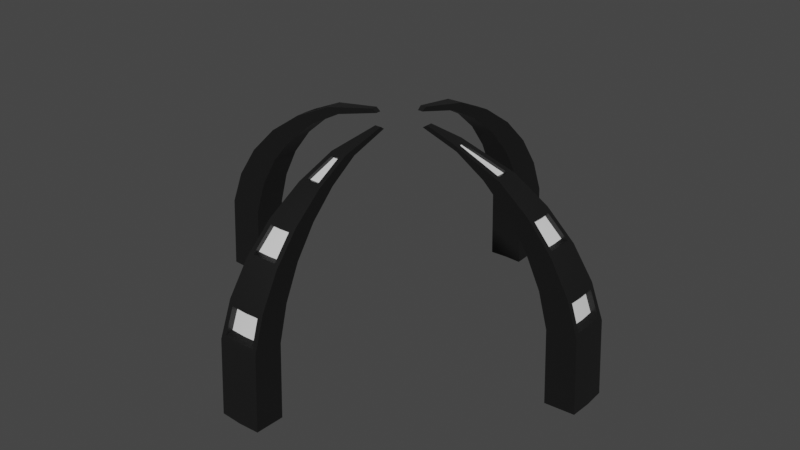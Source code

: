 # Source: StorageLvl3.blend  (saved by Blender 2.92.15; exported with 4.5.12 LTS)
import bpy
from mathutils import Matrix  # noqa: F401  (used for matrix-valued properties, if any)

bpy.ops.wm.read_factory_settings(use_empty=True)
scene = bpy.context.scene
scene.name = 'Scene'

# ---- collections
col_collection = bpy.data.collections.new('Collection'); scene.collection.children.link(col_collection)

# ---- materials (node trees are filled in below, after node groups)
mat_metal = bpy.data.materials.new('Metal')
mat_metal.alpha_threshold = 0.0
mat_metal.use_transparent_shadow = False
mat_metal.line_color = (0.0, 0.0, 0.0, 1.0)
mat_capsule = bpy.data.materials.new('Capsule')
mat_capsule.use_transparent_shadow = False
mat_lights = bpy.data.materials.new('Lights')
mat_lights.use_transparent_shadow = False

# ---- node groups
ng_auto_smooth = bpy.data.node_groups.new('Auto Smooth', 'GeometryNodeTree')
_s = ng_auto_smooth.interface.new_socket(name='Geometry', in_out='OUTPUT', socket_type='NodeSocketGeometry')
_s = ng_auto_smooth.interface.new_socket(name='Geometry', in_out='INPUT', socket_type='NodeSocketGeometry')
_s = ng_auto_smooth.interface.new_socket(name='Angle', in_out='INPUT', socket_type='NodeSocketFloat')
_s.subtype = 'ANGLE'
_s.min_value = 0.0
_s.max_value = 3.142
ng_auto_smooth.is_modifier = True
_N = ng_auto_smooth.nodes; _L = ng_auto_smooth.links
n0 = _N.new('NodeGroupOutput'); n0.name = 'Group Output'; n0.location = (480, -100)
n1 = _N.new('NodeGroupInput'); n1.name = 'Group Input'; n1.location = (-420, -300)
n2 = _N.new('NodeGroupInput'); n2.name = 'Group Input.001'; n2.location = (-60, -100)
n3 = _N.new('GeometryNodeSetShadeSmooth'); n3.name = 'Set Shade Smooth'; n3.location = (120, -100)
n3.domain = 'EDGE'
n4 = _N.new('GeometryNodeSetShadeSmooth'); n4.name = 'Set Shade Smooth.001'; n4.location = (300, -100)
n5 = _N.new('GeometryNodeInputMeshEdgeAngle'); n5.name = 'Edge Angle'; n5.location = (-420, -220)
n6 = _N.new('GeometryNodeInputEdgeSmooth'); n6.name = 'Is Edge Smooth'; n6.location = (-60, -160)
n7 = _N.new('GeometryNodeInputShadeSmooth'); n7.name = 'Is Face Smooth'; n7.location = (-240, -340)
n8 = _N.new('FunctionNodeBooleanMath'); n8.name = 'Boolean Math'; n8.location = (-60, -220)
n9 = _N.new('FunctionNodeCompare'); n9.name = 'Compare'; n9.location = (-240, -180)
n9.operation = 'LESS_EQUAL'
_L.new(n5.outputs[0], n9.inputs[0])
_L.new(n4.outputs[0], n0.inputs[0])
_L.new(n1.outputs[1], n9.inputs[1])
_L.new(n9.outputs[0], n8.inputs[0])
_L.new(n7.outputs[0], n8.inputs[1])
_L.new(n2.outputs[0], n3.inputs[0])
_L.new(n6.outputs[0], n3.inputs[1])
_L.new(n3.outputs[0], n4.inputs[0])
_L.new(n8.outputs[0], n3.inputs[2])
n0.is_active_output = True

# ---- material node trees
mat_metal.use_nodes = True; mat_metal.node_tree.nodes.clear()
_N = mat_metal.node_tree.nodes; _L = mat_metal.node_tree.links
n0 = _N.new('ShaderNodeOutputMaterial'); n0.name = 'Material Output'; n0.location = (300, 300)
n1 = _N.new('ShaderNodeBsdfPrincipled'); n1.name = 'Principled BSDF'; n1.location = (10, 300)
n1.distribution = 'GGX'
n1.subsurface_method = 'BURLEY'
n1.inputs[0].default_value = (0.009018, 0.009018, 0.009018, 1.0)
n1.inputs[2].default_value = 0.4147
n1.inputs[3].default_value = 1.45
n1.inputs[27].default_value = (0.0, 0.0, 0.0, 1.0)
n1.inputs[28].default_value = 1.0
_L.new(n1.outputs[0], n0.inputs[0])
n0.is_active_output = True
mat_capsule.use_nodes = True; mat_capsule.node_tree.nodes.clear()
_N = mat_capsule.node_tree.nodes; _L = mat_capsule.node_tree.links
n0 = _N.new('ShaderNodeBsdfPrincipled'); n0.name = 'Principled BSDF'; n0.location = (10, 300)
n0.distribution = 'GGX'
n0.subsurface_method = 'BURLEY'
n0.inputs[0].default_value = (0.1184, 0.1495, 0.1626, 1.0)
n0.inputs[2].default_value = 1.0
n0.inputs[3].default_value = 1.45
n0.inputs[13].default_value = 0.4926
n0.inputs[27].default_value = (0.0, 0.0, 0.0, 1.0)
n0.inputs[28].default_value = 1.0
n1 = _N.new('ShaderNodeOutputMaterial'); n1.name = 'Material Output'; n1.location = (300, 300)
_L.new(n0.outputs[0], n1.inputs[0])
n1.is_active_output = True
mat_lights.use_nodes = True; mat_lights.node_tree.nodes.clear()
_N = mat_lights.node_tree.nodes; _L = mat_lights.node_tree.links
n0 = _N.new('ShaderNodeBsdfPrincipled'); n0.name = 'Principled BSDF'; n0.location = (10, 300)
n0.distribution = 'GGX'
n0.subsurface_method = 'BURLEY'
n0.inputs[3].default_value = 1.45
n0.inputs[27].default_value = (0.0, 0.0, 0.0, 1.0)
n0.inputs[28].default_value = 1.0
n1 = _N.new('ShaderNodeOutputMaterial'); n1.name = 'Material Output'; n1.location = (300, 300)
_L.new(n0.outputs[0], n1.inputs[0])
n1.is_active_output = True

# ---- world
world_world = bpy.data.worlds.new('World'); scene.world = world_world
world_world.use_nodes = True; world_world.node_tree.nodes.clear()
_N = world_world.node_tree.nodes; _L = world_world.node_tree.links
n0 = _N.new('ShaderNodeOutputWorld'); n0.name = 'World Output'; n0.location = (300, 300)
n1 = _N.new('ShaderNodeBackground'); n1.name = 'Background'; n1.location = (10, 300)
n1.inputs[0].default_value = (0.05088, 0.05088, 0.05088, 1.0)
_L.new(n1.outputs[0], n0.inputs[0])
n0.is_active_output = True
world_world.color = (0.05088, 0.05088, 0.05088)
world_world.use_sun_shadow = False
world_world.sun_shadow_jitter_overblur = 0.0

# ---- meshes
me_cylinder_001 = bpy.data.meshes.new('Cylinder.001')
me_cylinder_001.from_pydata([(1.267e-08, 0.4298, 0.14), (0.009786, 0.06362, 0.6549), (0.01612, 0.1637, 0.6295), (0.0234, 0.2376, 0.5898), (0.02979, 0.3024, 0.5364), (0.03502, 0.3556, 0.4713), (0.03892, 0.3951, 0.397), (0.04131, 0.4195, 0.3163), (0.04212, 0.4277, 0.14), (0.0673, 0.006111, 0.6549), (0.1637, 0.01612, 0.6295), (0.2376, 0.0234, 0.5898), (0.3024, 0.02979, 0.5364), (0.3556, 0.03502, 0.4713), (0.3951, 0.03892, 0.397), (0.4195, 0.04131, 0.3163), (0.4277, 0.04212, 0.14), (0.06761, -0.0001724, 0.6549), (0.4298, -4.021e-07, 0.14), (0.0673, -0.006456, 0.6549), (0.1637, -0.01612, 0.6295), (0.2376, -0.0234, 0.5898), (0.3024, -0.02979, 0.5364), (0.3556, -0.03503, 0.4713), (0.3951, -0.03892, 0.397), (0.4195, -0.04132, 0.3163), (0.4277, -0.04212, 0.14), (0.009786, -0.06397, 0.6549), (0.01612, -0.1637, 0.6295), (0.0234, -0.2376, 0.5898), (0.02979, -0.3024, 0.5364), (0.03502, -0.3556, 0.4713), (0.03892, -0.3951, 0.397), (0.04131, -0.4195, 0.3163), (0.04212, -0.4277, 0.14), (0.003503, -0.06428, 0.6549), (1.999e-08, -0.4298, 0.14), (-0.00278, -0.06397, 0.6549), (-0.01612, -0.1637, 0.6295), (-0.0234, -0.2376, 0.5898), (-0.02979, -0.3024, 0.5364), (-0.03502, -0.3556, 0.4713), (-0.03892, -0.3951, 0.397), (-0.04131, -0.4195, 0.3163), (-0.04212, -0.4277, 0.14), (-0.06029, -0.006456, 0.6549), (-0.1637, -0.01612, 0.6295), (-0.2376, -0.0234, 0.5898), (-0.3024, -0.02979, 0.5364), (-0.3556, -0.03503, 0.4713), (-0.3951, -0.03892, 0.397), (-0.4195, -0.04132, 0.3163), (-0.4277, -0.04212, 0.14), (-0.0606, -0.0001724, 0.6549), (-0.4298, -3.669e-07, 0.14), (-0.06029, 0.006111, 0.6549), (-0.1637, 0.01612, 0.6295), (-0.2376, 0.0234, 0.5898), (-0.3024, 0.02979, 0.5364), (-0.3556, 0.03502, 0.4713), (-0.3951, 0.03892, 0.397), (-0.4195, 0.04131, 0.3163), (-0.4277, 0.04212, 0.14), (-0.002781, 0.06362, 0.6549), (-0.01612, 0.1637, 0.6295), (-0.0234, 0.2376, 0.5898), (-0.02979, 0.3024, 0.5364), (-0.03502, 0.3556, 0.4713), (-0.03892, 0.3951, 0.397), (-0.04131, 0.4195, 0.3163), (-0.04212, 0.4277, 0.14), (0.003503, 0.06393, 0.6549), (-4.879e-09, 0.3583, 0.5467), (-4.879e-09, 0.4213, 0.4816), (-1.012e-08, 0.4932, 0.3372), (-4.879e-09, 0.5067, 0.1503), (0.01091, 0.07505, 0.6627), (0.008801, 0.2037, 0.6352), (0.01538, 0.2705, 0.6048), (0.02468, 0.3649, 0.5386), (0.02933, 0.4121, 0.4896), (0.03506, 0.4702, 0.3967), (0.03715, 0.4914, 0.3372), (0.04967, 0.5043, 0.1503), (-5.367e-08, 0.2041, 0.6352), (0.07873, 0.007236, 0.6627), (0.1629, 0.004659, 0.6432), (0.2698, 0.01539, 0.6028), (0.3649, 0.02468, 0.5386), (0.4121, 0.02933, 0.4896), (0.4702, 0.03506, 0.3967), (0.4914, 0.03715, 0.3372), (0.5043, 0.04967, 0.1503), (0.07909, -0.0001724, 0.6627), (0.1624, 7.868e-05, 0.6404), (0.2815, -3.418e-07, 0.6001), (0.3661, -3.815e-07, 0.5386), (0.4213, -4.004e-07, 0.4816), (0.4719, -3.702e-07, 0.3967), (0.497, -4.079e-07, 0.3266), (0.5067, -4.041e-07, 0.1503), (0.07873, -0.007581, 0.6627), (0.1622, -0.004552, 0.6404), (0.2701, -0.01533, 0.6037), (0.3649, -0.02468, 0.5386), (0.4121, -0.02933, 0.4896), (0.4702, -0.03506, 0.3967), (0.4914, -0.03715, 0.3372), (0.5043, -0.04967, 0.1503), (0.01091, -0.07539, 0.6627), (0.008801, -0.2037, 0.6352), (0.01538, -0.2705, 0.6048), (0.02468, -0.3649, 0.5386), (0.02933, -0.4121, 0.4896), (0.03506, -0.4702, 0.3967), (0.03715, -0.4914, 0.3372), (0.04967, -0.5043, 0.1503), (0.003503, -0.07576, 0.6627), (-6.291e-11, -0.2041, 0.6352), (-2.267e-08, -0.2815, 0.6001), (-4.908e-08, -0.3661, 0.5386), (-6.043e-08, -0.4213, 0.4816), (-1.765e-08, -0.4719, 0.3967), (-3.778e-08, -0.497, 0.3266), (3.754e-09, -0.5067, 0.1503), (-0.003906, -0.07539, 0.6627), (-0.008801, -0.2037, 0.6352), (-0.01538, -0.2705, 0.6048), (-0.02468, -0.3649, 0.5386), (-0.02933, -0.4121, 0.4896), (-0.03506, -0.4702, 0.3967), (-0.03715, -0.4914, 0.3372), (-0.04967, -0.5043, 0.1503), (-0.07172, -0.007581, 0.6627), (-0.2037, -0.008801, 0.6352), (-0.2705, -0.01538, 0.6048), (-0.3649, -0.02468, 0.5386), (-0.4121, -0.02933, 0.4896), (-0.4702, -0.03506, 0.3967), (-0.4914, -0.03715, 0.3372), (-0.5043, -0.04967, 0.1503), (-0.07208, -0.0001724, 0.6627), (-0.2041, -2.771e-07, 0.6352), (-0.2815, -2.796e-07, 0.6001), (-0.3661, -2.767e-07, 0.5386), (-0.4213, -2.984e-07, 0.4816), (-0.4719, -3.438e-07, 0.3967), (-0.497, -3.324e-07, 0.3266), (-0.5067, -3.626e-07, 0.1503), (-0.07172, 0.007236, 0.6627), (-0.2037, 0.008801, 0.6352), (-0.2705, 0.01538, 0.6048), (-0.3649, 0.02468, 0.5386), (-0.4121, 0.02933, 0.4896), (-0.4702, 0.03506, 0.3967), (-0.4914, 0.03715, 0.3372), (-0.5043, 0.04967, 0.1503), (-0.003906, 0.07505, 0.6627), (-0.008801, 0.2037, 0.6352), (-0.01538, 0.2705, 0.6048), (-0.02468, 0.3649, 0.5386), (-0.02933, 0.4121, 0.4896), (-0.03506, 0.4702, 0.3967), (-0.03715, 0.4914, 0.3372), (-0.04967, 0.5043, 0.1503), (3.924e-08, 0.2713, 0.6048), (6.659e-08, 0.4719, 0.3967), (0.003503, 0.07541, 0.6627), (0.01901, 0.193, 0.6399), (0.02759, 0.2802, 0.6001), (0.03512, 0.3566, 0.5467), (0.0413, 0.4193, 0.4816), (0.04589, 0.4659, 0.4073), (0.04871, 0.4946, 0.3266), (1.251e-08, 0.4135, 0.4896), (-4.879e-09, 0.497, 0.3266), (-4.879e-09, 0.1939, 0.6399), (-1.194e-08, 0.3661, 0.5386), (0.1518, 0.01476, 0.6481), (0.2802, 0.02759, 0.6001), (0.3566, 0.03512, 0.5467), (0.4193, 0.0413, 0.4816), (0.4659, 0.04589, 0.4073), (0.4946, 0.04871, 0.3266), (0.1518, -0.0001724, 0.644), (0.2709, 1.01e-06, 0.6038), (0.3583, -3.815e-07, 0.5467), (0.4135, -4.004e-07, 0.4896), (0.4682, -3.702e-07, 0.4073), (0.4932, -4.079e-07, 0.3372), (0.1511, -0.01471, 0.644), (0.2802, -0.02759, 0.6001), (0.3566, -0.03512, 0.5467), (0.4193, -0.0413, 0.4816), (0.4659, -0.04589, 0.4073), (0.4946, -0.04871, 0.3266), (0.01901, -0.193, 0.6399), (0.02759, -0.2802, 0.6001), (0.03512, -0.3566, 0.5467), (0.0413, -0.4193, 0.4816), (0.04589, -0.4659, 0.4073), (0.04871, -0.4946, 0.3266), (-2.106e-11, -0.1939, 0.6399), (-1.167e-08, -0.2713, 0.6048), (-4.91e-08, -0.3583, 0.5467), (-5.767e-08, -0.4135, 0.4896), (-1.512e-08, -0.4682, 0.4073), (-3.768e-08, -0.4932, 0.3372), (-0.01901, -0.193, 0.6399), (-0.02759, -0.2802, 0.6001), (-0.03512, -0.3566, 0.5467), (-0.0413, -0.4193, 0.4816), (-0.04589, -0.4659, 0.4073), (-0.04871, -0.4946, 0.3266), (-0.193, -0.01901, 0.6399), (-0.2802, -0.02759, 0.6001), (-0.3566, -0.03512, 0.5467), (-0.4193, -0.0413, 0.4816), (-0.4659, -0.04589, 0.4073), (-0.4946, -0.04871, 0.3266), (-0.4932, -3.346e-07, 0.3372), (-0.4682, -3.437e-07, 0.4073), (-0.1939, -2.852e-07, 0.6399), (-0.2713, -2.906e-07, 0.6048), (-0.3583, -2.833e-07, 0.5467), (-0.4135, -3.04e-07, 0.4896), (-0.193, 0.01901, 0.6399), (-0.2802, 0.02759, 0.6001), (-0.3566, 0.03512, 0.5467), (-0.4193, 0.0413, 0.4816), (-0.4659, 0.04589, 0.4073), (-0.4946, 0.04871, 0.3266), (-0.01901, 0.193, 0.6399), (-0.02759, 0.2802, 0.6001), (-0.03512, 0.3566, 0.5467), (-0.0413, 0.4193, 0.4816), (-0.04589, 0.4659, 0.4073), (-0.04871, 0.4946, 0.3266), (3.962e-08, 0.2815, 0.6001), (7.171e-08, 0.4682, 0.4073), (-6.065e-05, 0.3534, 0.5373), (-6.063e-05, 0.3992, 0.49), (0.1567, 7.605e-05, 0.6355), (0.2614, 1.083e-06, 0.6002), (0.3533, -2.598e-07, 0.5373), (0.3991, -2.781e-07, 0.49), (0.4554, -2.489e-07, 0.4003), (0.476, -2.853e-07, 0.3429), (-6.064e-05, -0.197, 0.6305), (-6.065e-05, -0.2619, 0.6012), (-6.069e-05, -0.3534, 0.5373), (-6.07e-05, -0.3992, 0.49), (-6.066e-05, -0.4555, 0.4003), (-6.068e-05, -0.4761, 0.3429), (-0.1971, -1.591e-07, 0.6305), (-0.2619, -1.721e-07, 0.6012), (-0.3534, -1.587e-07, 0.5373), (-0.3992, -1.851e-07, 0.49), (-0.4556, -2.235e-07, 0.4003), (-0.4761, -2.146e-07, 0.3429), (-6.069e-05, 0.197, 0.6305), (-6.06e-05, 0.2619, 0.6012), (-6.058e-05, 0.4555, 0.4003), (-6.065e-05, 0.4761, 0.3429), (0.008434, 0.1966, 0.6305), (0.01479, 0.2611, 0.6011), (0.02376, 0.3522, 0.5373), (0.02825, 0.3978, 0.49), (0.03378, 0.4539, 0.4003), (0.03579, 0.4743, 0.3429), (0.1572, 0.004498, 0.6383), (0.2604, 0.01485, 0.5993), (0.3521, 0.02382, 0.5373), (0.3977, 0.02831, 0.49), (0.4538, 0.03384, 0.4003), (0.4742, 0.03585, 0.3429), (0.1565, -0.004394, 0.6356), (0.2607, -0.0148, 0.6001), (0.3521, -0.02382, 0.5373), (0.3977, -0.02831, 0.49), (0.4538, -0.03384, 0.4003), (0.4742, -0.03585, 0.3429), (0.008434, -0.1966, 0.6305), (0.01479, -0.2611, 0.6011), (0.02376, -0.3522, 0.5373), (0.02825, -0.3978, 0.49), (0.03378, -0.4539, 0.4003), (0.03579, -0.4743, 0.3429), (-0.008556, -0.1966, 0.6305), (-0.01491, -0.2611, 0.6011), (-0.02388, -0.3522, 0.5373), (-0.02837, -0.3978, 0.49), (-0.0339, -0.4539, 0.4003), (-0.03591, -0.4743, 0.3429), (-0.1967, -0.008495, 0.6305), (-0.2612, -0.01485, 0.6011), (-0.3523, -0.02382, 0.5373), (-0.3978, -0.02831, 0.49), (-0.4539, -0.03384, 0.4003), (-0.4744, -0.03585, 0.3429), (-0.1967, 0.008495, 0.6305), (-0.2612, 0.01485, 0.6011), (-0.3523, 0.02382, 0.5373), (-0.3978, 0.02831, 0.49), (-0.4539, 0.03384, 0.4003), (-0.4744, 0.03585, 0.3429), (-0.008556, 0.1966, 0.6305), (-0.01491, 0.2611, 0.6011), (-0.02388, 0.3522, 0.5373), (-0.02837, 0.3978, 0.49), (-0.0339, 0.4539, 0.4003), (-0.03591, 0.4743, 0.3429)], [], [(65, 64, 232, 233), (51, 50, 218, 219), (56, 57, 227, 226), (33, 32, 200, 201), (38, 39, 209, 208), (24, 25, 195, 194), (64, 63, 157, 232), (7, 8, 83, 173), (50, 49, 217, 218), (55, 56, 226, 149), (32, 31, 199, 200), (37, 38, 208, 125), (23, 24, 194, 193), (6, 7, 173, 172), (49, 48, 216, 217), (31, 30, 198, 199), (22, 23, 193, 192), (5, 6, 172, 171), (48, 47, 215, 216), (71, 1, 76, 167), (30, 29, 197, 198), (16, 15, 183, 92), (21, 22, 192, 191), (4, 5, 171, 170), (47, 46, 214, 215), (29, 28, 196, 197), (15, 14, 182, 183), (20, 21, 191, 190), (3, 4, 170, 169), (46, 45, 133, 214), (28, 27, 109, 196), (14, 13, 181, 182), (19, 20, 190, 101), (2, 3, 169, 168), (45, 53, 141, 133), (13, 12, 180, 181), (1, 2, 168, 76), (54, 52, 140, 148), (27, 35, 117, 109), (12, 11, 179, 180), (11, 10, 178, 179), (10, 9, 85, 178), (36, 34, 116, 124), (63, 71, 167, 157), (18, 16, 92, 100), (53, 55, 149, 141), (9, 17, 93, 85), (62, 54, 148, 156), (35, 37, 125, 117), (44, 36, 124, 132), (17, 19, 101, 93), (26, 18, 100, 108), (70, 69, 237, 164), (61, 62, 156, 231), (43, 44, 132, 213), (69, 68, 236, 237), (239, 73, 171, 172), (146, 154, 304, 258), (75, 175, 173, 83), (176, 167, 76, 168), (177, 79, 266, 240), (72, 238, 169, 170), (114, 122, 252, 286), (178, 85, 93, 184), (153, 225, 257, 303), (180, 179, 95, 186), (84, 77, 264, 260), (182, 181, 97, 188), (205, 113, 285, 251), (92, 183, 99, 100), (144, 152, 302, 256), (188, 97, 193, 194), (82, 74, 263, 269), (100, 99, 195, 108), (184, 93, 101, 190), (112, 120, 250, 284), (186, 95, 191, 192), (196, 109, 117, 202), (142, 150, 300, 254), (198, 197, 119, 204), (80, 174, 241, 267), (200, 199, 121, 206), (203, 111, 283, 249), (116, 201, 123, 124), (206, 121, 211, 212), (151, 223, 255, 301), (124, 123, 213, 132), (202, 117, 125, 208), (81, 82, 269, 268), (204, 119, 209, 210), (110, 118, 248, 282), (154, 155, 305, 304), (140, 219, 147, 148), (214, 133, 141, 222), (79, 80, 267, 266), (216, 215, 143, 224), (115, 114, 286, 287), (218, 217, 145, 221), (152, 153, 303, 302), (224, 143, 227, 228), (77, 78, 265, 264), (221, 145, 229, 230), (113, 112, 284, 285), (148, 147, 231, 156), (222, 141, 149, 226), (234, 233, 238, 72), (150, 151, 301, 300), (236, 235, 73, 239), (111, 110, 282, 283), (164, 237, 175, 75), (232, 157, 167, 176), (225, 137, 297, 257), (25, 26, 108, 195), (39, 40, 210, 209), (34, 33, 201, 116), (57, 58, 228, 227), (52, 51, 219, 140), (66, 65, 233, 234), (40, 41, 211, 210), (58, 59, 229, 228), (0, 70, 164, 75), (8, 0, 75, 83), (67, 66, 234, 235), (41, 42, 212, 211), (59, 60, 230, 229), (68, 67, 235, 236), (42, 43, 213, 212), (60, 61, 231, 230), (7, 69, 70, 0, 8), (7, 6, 68, 69), (6, 5, 67, 68), (5, 4, 66, 67), (4, 3, 65, 66), (3, 2, 64, 65), (2, 1, 71, 63, 64), (16, 18, 26, 25, 15), (15, 25, 24, 14), (14, 24, 23, 13), (13, 23, 22, 12), (12, 22, 21, 11), (11, 21, 20, 10), (10, 20, 19, 17, 9), (116, 33, 34, 36, 44, 43, 124), (33, 43, 42, 32), (32, 42, 41, 31), (31, 41, 40, 30), (30, 40, 39, 29), (29, 39, 38, 28), (28, 38, 37, 35, 27), (52, 54, 62, 61, 51), (51, 61, 60, 50), (50, 60, 59, 49), (49, 59, 58, 48), (48, 58, 57, 47), (47, 57, 56, 46), (46, 56, 55, 53, 45), (78, 77, 168, 169), (80, 79, 170, 171), (82, 81, 172, 173), (174, 80, 171, 73), (74, 82, 173, 175), (77, 84, 176, 168), (79, 177, 72, 170), (86, 87, 179, 178), (88, 89, 181, 180), (90, 91, 183, 182), (94, 86, 178, 184), (87, 185, 95, 179), (96, 88, 180, 186), (89, 187, 97, 181), (98, 90, 182, 188), (91, 189, 99, 183), (103, 102, 190, 191), (105, 104, 192, 193), (107, 106, 194, 195), (187, 105, 193, 97), (104, 96, 186, 192), (106, 98, 188, 194), (189, 107, 195, 99), (102, 94, 184, 190), (185, 103, 191, 95), (110, 111, 197, 196), (112, 113, 199, 198), (114, 115, 201, 200), (118, 110, 196, 202), (111, 203, 119, 197), (120, 112, 198, 204), (113, 205, 121, 199), (122, 114, 200, 206), (115, 207, 123, 201), (127, 126, 208, 209), (129, 128, 210, 211), (131, 130, 212, 213), (130, 122, 206, 212), (205, 129, 211, 121), (207, 131, 213, 123), (126, 118, 202, 208), (203, 127, 209, 119), (128, 120, 204, 210), (134, 135, 215, 214), (136, 137, 217, 216), (138, 139, 219, 218), (139, 220, 147, 219), (146, 138, 218, 221), (142, 134, 214, 222), (135, 223, 143, 215), (144, 136, 216, 224), (137, 225, 145, 217), (151, 150, 226, 227), (153, 152, 228, 229), (155, 154, 230, 231), (223, 151, 227, 143), (150, 142, 222, 226), (152, 144, 224, 228), (225, 153, 229, 145), (154, 146, 221, 230), (220, 155, 231, 147), (158, 159, 233, 232), (160, 161, 235, 234), (162, 163, 237, 236), (159, 165, 238, 233), (166, 162, 236, 239), (81, 166, 239, 172), (165, 78, 169, 238), (177, 160, 234, 72), (161, 174, 73, 235), (163, 74, 175, 237), (84, 158, 232, 176), (263, 262, 268, 269), (261, 260, 264, 265), (241, 240, 266, 267), (271, 270, 242, 243), (273, 272, 244, 245), (275, 274, 246, 247), (245, 244, 278, 279), (247, 246, 280, 281), (243, 242, 276, 277), (283, 282, 248, 249), (285, 284, 250, 251), (287, 286, 252, 253), (253, 252, 292, 293), (249, 248, 288, 289), (251, 250, 290, 291), (299, 298, 258, 259), (295, 294, 254, 255), (297, 296, 256, 257), (255, 254, 300, 301), (257, 256, 302, 303), (259, 258, 304, 305), (309, 308, 240, 241), (311, 310, 262, 263), (307, 306, 260, 261), (207, 115, 287, 253), (87, 86, 270, 271), (155, 220, 259, 305), (126, 127, 289, 288), (89, 88, 272, 273), (159, 158, 306, 307), (128, 129, 291, 290), (91, 90, 274, 275), (161, 160, 308, 309), (130, 131, 293, 292), (86, 94, 242, 270), (163, 162, 310, 311), (122, 130, 292, 252), (185, 87, 271, 243), (165, 159, 307, 261), (129, 205, 251, 291), (88, 96, 244, 272), (162, 166, 262, 310), (131, 207, 253, 293), (187, 89, 273, 245), (166, 81, 268, 262), (118, 126, 288, 248), (90, 98, 246, 274), (78, 165, 261, 265), (127, 203, 249, 289), (189, 91, 275, 247), (160, 177, 240, 308), (120, 128, 290, 250), (102, 103, 277, 276), (174, 161, 309, 241), (135, 134, 294, 295), (104, 105, 279, 278), (74, 163, 311, 263), (137, 136, 296, 297), (106, 107, 281, 280), (158, 84, 260, 306), (139, 138, 298, 299), (105, 187, 245, 279), (220, 139, 299, 259), (96, 104, 278, 244), (138, 146, 258, 298), (98, 106, 280, 246), (134, 142, 254, 294), (107, 189, 247, 281), (223, 135, 295, 255), (94, 102, 276, 242), (136, 144, 256, 296), (103, 185, 243, 277)])
me_cylinder_001.polygons.foreach_set('use_smooth', [1, 1, 1, 1, 1, 1, 1, 1, 1, 1, 1, 1, 1, 1, 1, 1, 1, 1, 1, 1, 1, 1, 1, 1, 1, 1, 1, 1, 1, 1, 1, 1, 1, 1, 1, 1, 1, 1, 1, 1, 1, 1, 1, 1, 1, 1, 1, 1, 1, 1, 1, 1, 1, 1, 1, 1, 1, 1, 1, 1, 1, 1, 1, 1, 1, 1, 1, 1, 1, 1, 1, 1, 1, 1, 1, 1, 1, 1, 1, 1, 1, 1, 1, 1, 1, 1, 1, 1, 1, 1, 1, 1, 1, 1, 1, 1, 1, 1, 1, 1, 1, 1, 1, 1, 1, 1, 1, 1, 1, 1, 1, 1, 1, 1, 1, 1, 1, 1, 1, 1, 1, 1, 1, 1, 1, 1, 1, 1, 1, 1, 1, 1, 1, 1, 1, 1, 1, 1, 1, 1, 1, 1, 0, 1, 1, 1, 1, 1, 1, 1, 1, 1, 1, 1, 1, 1, 1, 1, 1, 1, 1, 1, 1, 1, 1, 1, 1, 1, 1, 1, 1, 1, 1, 1, 1, 1, 1, 1, 1, 1, 1, 1, 1, 1, 1, 1, 1, 1, 1, 1, 1, 1, 1, 1, 1, 1, 1, 1, 1, 1, 1, 1, 1, 1, 1, 1, 1, 1, 1, 1, 1, 1, 1, 1, 1, 1, 1, 1, 1, 1, 1, 1, 1, 1, 1, 1, 1, 1, 1, 1, 1, 1, 1, 1, 1, 1, 1, 1, 1, 1, 1, 1, 1, 1, 1, 1, 1, 1, 1, 1, 1, 1, 1, 1, 1, 1, 1, 1, 1, 1, 1, 1, 1, 1, 1, 1, 1, 1, 1, 1, 1, 1, 1, 1, 1, 1, 1, 1, 1, 1, 1, 1, 1, 1, 1, 1, 1, 1, 1, 1, 1, 1, 1, 1, 1, 1, 1, 1, 1, 1])
me_cylinder_001.polygons.foreach_set('material_index', [0, 0, 0, 0, 0, 0, 0, 0, 0, 0, 0, 0, 0, 0, 0, 0, 0, 0, 0, 0, 0, 0, 0, 0, 0, 0, 0, 0, 0, 0, 0, 0, 0, 0, 0, 0, 0, 0, 0, 0, 0, 0, 0, 0, 0, 0, 0, 0, 0, 0, 0, 0, 0, 0, 0, 0, 0, 0, 0, 0, 0, 0, 0, 0, 0, 0, 0, 0, 0, 0, 0, 0, 0, 0, 0, 0, 0, 0, 0, 0, 0, 0, 0, 0, 0, 0, 0, 0, 0, 0, 0, 0, 0, 0, 0, 0, 0, 0, 0, 0, 0, 0, 0, 0, 0, 0, 0, 0, 0, 0, 0, 0, 0, 0, 0, 0, 0, 0, 0, 0, 0, 0, 0, 0, 0, 0, 0, 0, 0, 0, 0, 0, 0, 0, 0, 0, 0, 0, 0, 0, 0, 0, 0, 0, 0, 0, 0, 0, 0, 0, 0, 0, 0, 0, 0, 0, 0, 0, 0, 0, 0, 0, 0, 0, 0, 0, 0, 0, 0, 0, 0, 0, 0, 0, 0, 0, 0, 0, 0, 0, 0, 0, 0, 0, 0, 0, 0, 0, 0, 0, 0, 0, 0, 0, 0, 0, 0, 0, 0, 0, 0, 0, 0, 0, 0, 0, 0, 0, 0, 0, 0, 0, 0, 0, 0, 0, 0, 0, 0, 0, 0, 0, 0, 0, 0, 0, 0, 0, 2, 2, 2, 2, 2, 2, 2, 2, 2, 2, 2, 2, 2, 2, 2, 2, 2, 2, 2, 2, 2, 2, 2, 2, 0, 0, 0, 0, 0, 0, 0, 0, 0, 0, 0, 0, 0, 0, 0, 0, 0, 0, 0, 0, 0, 0, 0, 0, 0, 0, 0, 0, 0, 0, 0, 0, 0, 0, 0, 0, 0, 0, 0, 0, 0, 0, 0, 0, 0, 0, 0, 0])
_uv = me_cylinder_001.uv_layers.new(name='UVMap')
_uv.uv.foreach_set('vector', [0.1499, 0.9339, 0.3373, 0.9569, 0.3373, 0.9569, 0.1499, 0.9339, 0.3053, 0.5106, 0.3187, 0.5675, 0.3187, 0.5675, 0.3053, 0.5106, 0.3853, 0.8008, 0.3515, 0.7545, 0.3515, 0.7545, 0.3853, 0.8008, 0.5487, 0.4193, 0.5445, 0.4815, 0.5445, 0.4815, 0.5487, 0.4193, 0.5086, 0.7289, 0.5108, 0.6656, 0.5108, 0.6656, 0.5086, 0.7289, 0.7372, 0.6219, 0.7522, 0.566, 0.7522, 0.566, 0.7372, 0.6219, 0.3373, 0.9569, 0.4646, 0.9143, 0.4646, 0.9143, 0.3373, 0.9569, 0.02024, 0.7009, 0.0183, 0.6384, 0.0183, 0.6384, 0.02024, 0.7009, 0.3187, 0.5675, 0.3332, 0.6241, 0.3332, 0.6241, 0.3187, 0.5675, 0.434, 0.8371, 0.3853, 0.8008, 0.3853, 0.8008, 0.434, 0.8371, 0.5445, 0.4815, 0.5404, 0.544, 0.5404, 0.544, 0.5445, 0.4815, 0.5054, 0.7923, 0.5086, 0.7289, 0.5086, 0.7289, 0.5054, 0.7923, 0.7199, 0.6768, 0.7372, 0.6219, 0.7372, 0.6219, 0.7199, 0.6768, 0.02285, 0.7635, 0.02024, 0.7009, 0.02024, 0.7009, 0.02285, 0.7635, 0.3332, 0.6241, 0.35, 0.6798, 0.35, 0.6798, 0.3332, 0.6241, 0.5404, 0.544, 0.536, 0.6065, 0.536, 0.6065, 0.5404, 0.544, 0.6983, 0.7297, 0.7199, 0.6768, 0.7199, 0.6768, 0.6983, 0.7297, 0.02692, 0.8263, 0.02285, 0.7635, 0.02285, 0.7635, 0.02692, 0.8263, 0.35, 0.6798, 0.3711, 0.7335, 0.3711, 0.7335, 0.35, 0.6798, 0.4753, 0.9169, 0.487, 0.9185, 0.487, 0.9185, 0.4753, 0.9169, 0.536, 0.6065, 0.531, 0.6692, 0.531, 0.6692, 0.536, 0.6065, 0.7944, 0.5367, 0.7807, 0.5933, 0.7807, 0.5933, 0.7944, 0.5367, 0.6697, 0.7789, 0.6983, 0.7297, 0.6983, 0.7297, 0.6697, 0.7789, 0.035, 0.8891, 0.02692, 0.8263, 0.02692, 0.8263, 0.035, 0.8891, 0.3711, 0.7335, 0.3995, 0.7836, 0.3995, 0.7836, 0.3711, 0.7335, 0.531, 0.6692, 0.5246, 0.7318, 0.5246, 0.7318, 0.531, 0.6692, 0.7807, 0.5933, 0.7653, 0.6493, 0.7653, 0.6493, 0.7807, 0.5933, 0.629, 0.8209, 0.6697, 0.7789, 0.6697, 0.7789, 0.629, 0.8209, 0.06261, 0.9511, 0.035, 0.8891, 0.035, 0.8891, 0.06261, 0.9511, 0.3995, 0.7836, 0.4405, 0.8266, 0.4405, 0.8266, 0.3995, 0.7836, 0.5246, 0.7318, 0.5155, 0.7941, 0.5155, 0.7941, 0.5246, 0.7318, 0.7653, 0.6493, 0.747, 0.704, 0.747, 0.704, 0.7653, 0.6493, 0.5712, 0.8493, 0.629, 0.8209, 0.629, 0.8209, 0.5712, 0.8493, 0.4012, 0.9778, 0.06261, 0.9511, 0.06261, 0.9511, 0.4012, 0.9778, 0.4405, 0.8266, 0.4371, 0.8317, 0.4371, 0.8317, 0.4405, 0.8266, 0.747, 0.704, 0.7233, 0.7563, 0.7233, 0.7563, 0.747, 0.704, 0.487, 0.9185, 0.4012, 0.9778, 0.4012, 0.9778, 0.487, 0.9185, 0.2779, 0.4672, 0.2921, 0.4538, 0.2921, 0.4538, 0.2779, 0.4672, 0.5155, 0.7941, 0.5105, 0.793, 0.5105, 0.793, 0.5155, 0.7941, 0.7233, 0.7563, 0.6902, 0.8037, 0.6902, 0.8037, 0.7233, 0.7563, 0.6902, 0.8037, 0.6417, 0.8415, 0.6173, 0.8487, 0.6902, 0.8037, 0.6417, 0.8415, 0.5741, 0.8614, 0.5741, 0.8614, 0.6173, 0.8487, 0.536, 0.3535, 0.5533, 0.3573, 0.5533, 0.3573, 0.536, 0.3535, 0.4646, 0.9143, 0.4753, 0.9169, 0.4753, 0.9169, 0.4646, 0.9143, 0.7802, 0.5234, 0.7944, 0.5367, 0.7944, 0.5367, 0.7802, 0.5234, 0.4371, 0.8317, 0.434, 0.8371, 0.434, 0.8371, 0.4371, 0.8317, 0.5741, 0.8614, 0.5729, 0.8553, 0.5729, 0.8553, 0.5741, 0.8614, 0.2638, 0.4808, 0.2779, 0.4672, 0.2779, 0.4672, 0.2638, 0.4808, 0.5105, 0.793, 0.5054, 0.7923, 0.5054, 0.7923, 0.5105, 0.793, 0.5186, 0.3512, 0.536, 0.3535, 0.536, 0.3535, 0.5186, 0.3512, 0.5729, 0.8553, 0.5712, 0.8493, 0.5712, 0.8493, 0.5729, 0.8553, 0.7661, 0.5098, 0.7802, 0.5234, 0.7802, 0.5234, 0.7661, 0.5098, 0.05246, 0.6323, 0.05784, 0.6942, 0.05784, 0.6942, 0.05246, 0.6323, 0.2775, 0.5371, 0.2638, 0.4808, 0.2638, 0.4808, 0.2775, 0.5371, 0.5169, 0.4137, 0.5186, 0.3512, 0.5186, 0.3512, 0.5169, 0.4137, 0.05784, 0.6942, 0.06497, 0.7561, 0.06497, 0.7561, 0.05784, 0.6942, 0.04412, 0.7607, 0.05177, 0.823, 0.02692, 0.8263, 0.02285, 0.7635, 0.3034, 0.5728, 0.2932, 0.5827, 0.2932, 0.5827, 0.3034, 0.5728, 0.03546, 0.6361, 0.03916, 0.6983, 0.02024, 0.7009, 0.0183, 0.6384, 0.3565, 0.9682, 0.4753, 0.9169, 0.487, 0.9185, 0.4012, 0.9778, 0.06475, 0.8771, 0.04351, 0.88, 0.04351, 0.88, 0.06475, 0.8771, 0.06659, 0.8848, 0.1119, 0.9439, 0.06261, 0.9511, 0.035, 0.8891, 0.5415, 0.4726, 0.5304, 0.4702, 0.5304, 0.4702, 0.5415, 0.4726, 0.6173, 0.8487, 0.5741, 0.8614, 0.5729, 0.8553, 0.6354, 0.8311, 0.3136, 0.6521, 0.3228, 0.643, 0.3228, 0.643, 0.3136, 0.6521, 0.7233, 0.7563, 0.6902, 0.8037, 0.6798, 0.7911, 0.7106, 0.7429, 0.328, 0.9654, 0.3427, 0.9695, 0.3427, 0.9695, 0.328, 0.9654, 0.7653, 0.6493, 0.747, 0.704, 0.7332, 0.6903, 0.7511, 0.6356, 0.5268, 0.5489, 0.5362, 0.5509, 0.5362, 0.5509, 0.5268, 0.5489, 0.7944, 0.5367, 0.7807, 0.5933, 0.7663, 0.5797, 0.7802, 0.5234, 0.3363, 0.6843, 0.3282, 0.6926, 0.3282, 0.6926, 0.3363, 0.6843, 0.7511, 0.6356, 0.7332, 0.6903, 0.7199, 0.6768, 0.7372, 0.6219, 0.02507, 0.7085, 0.03981, 0.7065, 0.03981, 0.7065, 0.02507, 0.7085, 0.7802, 0.5234, 0.7663, 0.5797, 0.7522, 0.566, 0.7661, 0.5098, 0.6354, 0.8311, 0.5729, 0.8553, 0.5712, 0.8493, 0.629, 0.8209, 0.5328, 0.598, 0.5246, 0.5962, 0.5246, 0.5962, 0.5328, 0.598, 0.7106, 0.7429, 0.6798, 0.7911, 0.6697, 0.7789, 0.6983, 0.7297, 0.5246, 0.7318, 0.5155, 0.7941, 0.5105, 0.793, 0.5166, 0.73, 0.3887, 0.7863, 0.3855, 0.7903, 0.3855, 0.7903, 0.3887, 0.7863, 0.536, 0.6065, 0.531, 0.6692, 0.5209, 0.667, 0.5243, 0.604, 0.03511, 0.8331, 0.05361, 0.8306, 0.05361, 0.8306, 0.03511, 0.8331, 0.5445, 0.4815, 0.5404, 0.544, 0.5272, 0.5411, 0.53, 0.4784, 0.5204, 0.6743, 0.5261, 0.6756, 0.5261, 0.6756, 0.5204, 0.6743, 0.5533, 0.3573, 0.5487, 0.4193, 0.5329, 0.4158, 0.536, 0.3535, 0.53, 0.4784, 0.5272, 0.5411, 0.514, 0.5393, 0.5155, 0.4764, 0.3594, 0.7554, 0.3649, 0.7493, 0.3649, 0.7493, 0.3594, 0.7554, 0.536, 0.3535, 0.5329, 0.4158, 0.5169, 0.4137, 0.5186, 0.3512, 0.5166, 0.73, 0.5105, 0.793, 0.5054, 0.7923, 0.5086, 0.7289, 0.02754, 0.7547, 0.02507, 0.7085, 0.02507, 0.7085, 0.02754, 0.7547, 0.5243, 0.604, 0.5209, 0.667, 0.5108, 0.6656, 0.5125, 0.6024, 0.5207, 0.7234, 0.5171, 0.7226, 0.5171, 0.7226, 0.5207, 0.7234, 0.2932, 0.5827, 0.2826, 0.5413, 0.2826, 0.5413, 0.2932, 0.5827, 0.2921, 0.4538, 0.3053, 0.5106, 0.2914, 0.5237, 0.2779, 0.4672, 0.3995, 0.7836, 0.4405, 0.8266, 0.4371, 0.8317, 0.3923, 0.792, 0.04351, 0.88, 0.03511, 0.8331, 0.03511, 0.8331, 0.04351, 0.88, 0.35, 0.6798, 0.3711, 0.7335, 0.3613, 0.7437, 0.3385, 0.6911, 0.5445, 0.4266, 0.5415, 0.4726, 0.5415, 0.4726, 0.5445, 0.4266, 0.3187, 0.5675, 0.3332, 0.6241, 0.3205, 0.6362, 0.3053, 0.5802, 0.3282, 0.6926, 0.3136, 0.6521, 0.3136, 0.6521, 0.3282, 0.6926, 0.3385, 0.6911, 0.3613, 0.7437, 0.3515, 0.7545, 0.3269, 0.703, 0.3427, 0.9695, 0.1181, 0.9511, 0.1181, 0.9511, 0.3427, 0.9695, 0.3053, 0.5802, 0.3205, 0.6362, 0.3078, 0.6488, 0.2918, 0.5933, 0.5362, 0.5509, 0.5328, 0.598, 0.5328, 0.598, 0.5362, 0.5509, 0.2779, 0.4672, 0.2914, 0.5237, 0.2775, 0.5371, 0.2638, 0.4808, 0.3923, 0.792, 0.4371, 0.8317, 0.434, 0.8371, 0.3853, 0.8008, 0.09593, 0.8781, 0.1499, 0.9339, 0.1119, 0.9439, 0.06659, 0.8848, 0.3855, 0.7903, 0.3594, 0.7554, 0.3594, 0.7554, 0.3855, 0.7903, 0.06497, 0.7561, 0.07578, 0.8176, 0.05177, 0.823, 0.04412, 0.7607, 0.5261, 0.6756, 0.5207, 0.7234, 0.5207, 0.7234, 0.5261, 0.6756, 0.05246, 0.6323, 0.05784, 0.6942, 0.03916, 0.6983, 0.03546, 0.6361, 0.3373, 0.9569, 0.4646, 0.9143, 0.4753, 0.9169, 0.3565, 0.9682, 0.3228, 0.643, 0.3318, 0.6343, 0.3318, 0.6343, 0.3228, 0.643, 0.7522, 0.566, 0.7661, 0.5098, 0.7661, 0.5098, 0.7522, 0.566, 0.5108, 0.6656, 0.5125, 0.6024, 0.5125, 0.6024, 0.5108, 0.6656, 0.5533, 0.3573, 0.5487, 0.4193, 0.5487, 0.4193, 0.5533, 0.3573, 0.3515, 0.7545, 0.3269, 0.703, 0.3269, 0.703, 0.3515, 0.7545, 0.2921, 0.4538, 0.3053, 0.5106, 0.3053, 0.5106, 0.2921, 0.4538, 0.09593, 0.8781, 0.1499, 0.9339, 0.1499, 0.9339, 0.09593, 0.8781, 0.5125, 0.6024, 0.514, 0.5393, 0.514, 0.5393, 0.5125, 0.6024, 0.3269, 0.703, 0.3078, 0.6488, 0.3078, 0.6488, 0.3269, 0.703, 1.035, 0.6361, 1.052, 0.6323, 1.052, 0.6323, 1.035, 0.6361, 1.018, 0.6384, 1.035, 0.6361, 1.035, 0.6361, 1.018, 0.6384, 0.07578, 0.8176, 0.09593, 0.8781, 0.09593, 0.8781, 0.07578, 0.8176, 0.514, 0.5393, 0.5155, 0.4764, 0.5155, 0.4764, 0.514, 0.5393, 0.3078, 0.6488, 0.2918, 0.5933, 0.2918, 0.5933, 0.3078, 0.6488, 0.06497, 0.7561, 0.07578, 0.8176, 0.07578, 0.8176, 0.06497, 0.7561, 0.5155, 0.4764, 0.5169, 0.4137, 0.5169, 0.4137, 0.5155, 0.4764, 0.2918, 0.5933, 0.2775, 0.5371, 0.2775, 0.5371, 0.2918, 0.5933, 0.02024, 0.7009, 0.05784, 0.6942, 0.05246, 0.6323, 1.035, 0.6361, 1.018, 0.6384, 0.02024, 0.7009, 0.02285, 0.7635, 0.06497, 0.7561, 0.05784, 0.6942, 0.02285, 0.7635, 0.02692, 0.8263, 0.07578, 0.8176, 0.06497, 0.7561, 0.02692, 0.8263, 0.035, 0.8891, 0.09593, 0.8781, 0.07578, 0.8176, 0.035, 0.8891, 0.06261, 0.9511, 0.1499, 0.9339, 0.09593, 0.8781, 0.06261, 0.9511, 0.4012, 0.9778, 0.3373, 0.9569, 0.1499, 0.9339, 0.4012, 0.9778, 0.487, 0.9185, 0.4753, 0.9169, 0.4646, 0.9143, 0.3373, 0.9569, 0.7944, 0.5367, 0.7802, 0.5234, 0.7661, 0.5098, 0.7522, 0.566, 0.7807, 0.5933, 0.7807, 0.5933, 0.7522, 0.566, 0.7372, 0.6219, 0.7653, 0.6493, 0.7653, 0.6493, 0.7372, 0.6219, 0.7199, 0.6768, 0.747, 0.704, 0.747, 0.704, 0.7199, 0.6768, 0.6983, 0.7297, 0.7233, 0.7563, 0.7233, 0.7563, 0.6983, 0.7297, 0.6697, 0.7789, 0.6902, 0.8037, 0.6902, 0.8037, 0.6697, 0.7789, 0.629, 0.8209, 0.6417, 0.8415, 0.6417, 0.8415, 0.629, 0.8209, 0.5712, 0.8493, 0.5729, 0.8553, 0.5741, 0.8614, 0.0, 0.0, 0.0, 0.0, 0.0, 0.0, 0.0, 0.0, 0.0, 0.0, 0.0, 0.0, 0.0, 0.0, 0.5487, 0.4193, 0.5169, 0.4137, 0.5155, 0.4764, 0.5445, 0.4815, 0.5445, 0.4815, 0.5155, 0.4764, 0.514, 0.5393, 0.5404, 0.544, 0.5404, 0.544, 0.514, 0.5393, 0.5125, 0.6024, 0.536, 0.6065, 0.536, 0.6065, 0.5125, 0.6024, 0.5108, 0.6656, 0.531, 0.6692, 0.531, 0.6692, 0.5108, 0.6656, 0.5086, 0.7289, 0.5246, 0.7318, 0.5246, 0.7318, 0.5086, 0.7289, 0.5054, 0.7923, 0.5105, 0.793, 0.5155, 0.7941, 0.2921, 0.4538, 0.2779, 0.4672, 0.2638, 0.4808, 0.2775, 0.5371, 0.3053, 0.5106, 0.3053, 0.5106, 0.2775, 0.5371, 0.2918, 0.5933, 0.3187, 0.5675, 0.3187, 0.5675, 0.2918, 0.5933, 0.3078, 0.6488, 0.3332, 0.6241, 0.3332, 0.6241, 0.3078, 0.6488, 0.3269, 0.703, 0.35, 0.6798, 0.35, 0.6798, 0.3269, 0.703, 0.3515, 0.7545, 0.3711, 0.7335, 0.3711, 0.7335, 0.3515, 0.7545, 0.3853, 0.8008, 0.3995, 0.7836, 0.3995, 0.7836, 0.3853, 0.8008, 0.434, 0.8371, 0.4371, 0.8317, 0.4405, 0.8266, 0.1181, 0.9511, 0.3427, 0.9695, 0.4012, 0.9778, 0.06261, 0.9511, 0.03511, 0.8331, 0.04351, 0.88, 0.035, 0.8891, 0.02692, 0.8263, 0.02507, 0.7085, 0.02754, 0.7547, 0.02285, 0.7635, 0.02024, 0.7009, 0.05361, 0.8306, 0.03511, 0.8331, 0.02692, 0.8263, 0.05177, 0.823, 0.03981, 0.7065, 0.02507, 0.7085, 0.02024, 0.7009, 0.03916, 0.6983, 0.3427, 0.9695, 0.328, 0.9654, 0.3565, 0.9682, 0.4012, 0.9778, 0.04351, 0.88, 0.06475, 0.8771, 0.06659, 0.8848, 0.035, 0.8891, 0.6343, 0.8331, 0.6809, 0.8019, 0.6902, 0.8037, 0.6173, 0.8487, 0.7222, 0.7456, 0.7403, 0.7067, 0.747, 0.704, 0.7233, 0.7563, 0.7639, 0.6386, 0.7753, 0.5974, 0.7807, 0.5933, 0.7653, 0.6493, 0.6392, 0.8279, 0.6343, 0.8331, 0.6173, 0.8487, 0.6354, 0.8311, 0.6809, 0.8019, 0.6762, 0.7944, 0.6798, 0.7911, 0.6902, 0.8037, 0.7134, 0.7364, 0.7222, 0.7456, 0.7233, 0.7563, 0.7106, 0.7429, 0.7403, 0.7067, 0.7304, 0.6968, 0.7332, 0.6903, 0.747, 0.704, 0.7531, 0.6283, 0.7639, 0.6386, 0.7653, 0.6493, 0.7511, 0.6356, 0.7753, 0.5974, 0.7643, 0.587, 0.7663, 0.5797, 0.7807, 0.5933, 0.6705, 0.7875, 0.6372, 0.8249, 0.629, 0.8209, 0.6697, 0.7789, 0.7209, 0.6871, 0.7049, 0.7273, 0.6983, 0.7297, 0.7199, 0.6768, 0.7535, 0.5765, 0.7425, 0.6179, 0.7372, 0.6219, 0.7522, 0.566, 0.7304, 0.6968, 0.7209, 0.6871, 0.7199, 0.6768, 0.7332, 0.6903, 0.7049, 0.7273, 0.7134, 0.7364, 0.7106, 0.7429, 0.6983, 0.7297, 0.7425, 0.6179, 0.7531, 0.6283, 0.7511, 0.6356, 0.7372, 0.6219, 0.7643, 0.587, 0.7535, 0.5765, 0.7522, 0.566, 0.7663, 0.5797, 0.6372, 0.8249, 0.6392, 0.8279, 0.6354, 0.8311, 0.629, 0.8209, 0.6762, 0.7944, 0.6705, 0.7875, 0.6697, 0.7789, 0.6798, 0.7911, 0.5207, 0.7234, 0.5261, 0.6756, 0.531, 0.6692, 0.5246, 0.7318, 0.5328, 0.598, 0.5362, 0.5509, 0.5404, 0.544, 0.536, 0.6065, 0.5415, 0.4726, 0.5445, 0.4266, 0.5487, 0.4193, 0.5445, 0.4815, 0.5171, 0.7226, 0.5207, 0.7234, 0.5246, 0.7318, 0.5166, 0.73, 0.5261, 0.6756, 0.5204, 0.6743, 0.5209, 0.667, 0.531, 0.6692, 0.5246, 0.5962, 0.5328, 0.598, 0.536, 0.6065, 0.5243, 0.604, 0.5362, 0.5509, 0.5268, 0.5489, 0.5272, 0.5411, 0.5404, 0.544, 0.5304, 0.4702, 0.5415, 0.4726, 0.5445, 0.4815, 0.53, 0.4784, 0.5445, 0.4266, 0.5325, 0.424, 0.5329, 0.4158, 0.5487, 0.4193, 0.5147, 0.6735, 0.5135, 0.7222, 0.5086, 0.7289, 0.5108, 0.6656, 0.5174, 0.5476, 0.5164, 0.5951, 0.5125, 0.6024, 0.514, 0.5393, 0.5204, 0.4224, 0.5192, 0.4687, 0.5155, 0.4764, 0.5169, 0.4137, 0.5192, 0.4687, 0.5304, 0.4702, 0.53, 0.4784, 0.5155, 0.4764, 0.5268, 0.5489, 0.5174, 0.5476, 0.514, 0.5393, 0.5272, 0.5411, 0.5325, 0.424, 0.5204, 0.4224, 0.5169, 0.4137, 0.5329, 0.4158, 0.5135, 0.7222, 0.5171, 0.7226, 0.5166, 0.73, 0.5086, 0.7289, 0.5204, 0.6743, 0.5147, 0.6735, 0.5108, 0.6656, 0.5209, 0.667, 0.5164, 0.5951, 0.5246, 0.5962, 0.5243, 0.604, 0.5125, 0.6024, 0.392, 0.7826, 0.3704, 0.7436, 0.3711, 0.7335, 0.3995, 0.7836, 0.3443, 0.6764, 0.3318, 0.6343, 0.3332, 0.6241, 0.35, 0.6798, 0.3137, 0.5632, 0.3039, 0.5211, 0.3053, 0.5106, 0.3187, 0.5675, 0.3039, 0.5211, 0.2932, 0.5311, 0.2914, 0.5237, 0.3053, 0.5106, 0.3034, 0.5728, 0.3137, 0.5632, 0.3187, 0.5675, 0.3053, 0.5802, 0.3887, 0.7863, 0.392, 0.7826, 0.3995, 0.7836, 0.3923, 0.792, 0.3704, 0.7436, 0.3649, 0.7493, 0.3613, 0.7437, 0.3711, 0.7335, 0.3363, 0.6843, 0.3443, 0.6764, 0.35, 0.6798, 0.3385, 0.6911, 0.3318, 0.6343, 0.3228, 0.643, 0.3205, 0.6362, 0.3332, 0.6241, 0.3594, 0.7554, 0.3855, 0.7903, 0.3853, 0.8008, 0.3515, 0.7545, 0.3136, 0.6521, 0.3282, 0.6926, 0.3269, 0.703, 0.3078, 0.6488, 0.2826, 0.5413, 0.2932, 0.5827, 0.2918, 0.5933, 0.2775, 0.5371, 0.3649, 0.7493, 0.3594, 0.7554, 0.3515, 0.7545, 0.3613, 0.7437, 0.3855, 0.7903, 0.3887, 0.7863, 0.3923, 0.792, 0.3853, 0.8008, 0.3282, 0.6926, 0.3363, 0.6843, 0.3385, 0.6911, 0.3269, 0.703, 0.3228, 0.643, 0.3136, 0.6521, 0.3078, 0.6488, 0.3205, 0.6362, 0.2932, 0.5827, 0.3034, 0.5728, 0.3053, 0.5802, 0.2918, 0.5933, 0.2932, 0.5311, 0.2826, 0.5413, 0.2775, 0.5371, 0.2914, 0.5237, 0.3226, 0.9605, 0.1587, 0.9409, 0.1499, 0.9339, 0.3373, 0.9569, 0.08456, 0.8726, 0.07138, 0.8267, 0.07578, 0.8176, 0.09593, 0.8781, 0.05909, 0.7491, 0.05435, 0.7033, 0.05784, 0.6942, 0.06497, 0.7561, 0.1587, 0.9409, 0.1404, 0.9468, 0.1119, 0.9439, 0.1499, 0.9339, 0.04347, 0.7525, 0.05909, 0.7491, 0.06497, 0.7561, 0.04412, 0.7607, 0.02754, 0.7547, 0.04347, 0.7525, 0.04412, 0.7607, 0.02285, 0.7635, 0.1404, 0.9468, 0.1181, 0.9511, 0.06261, 0.9511, 0.1119, 0.9439, 0.06475, 0.8771, 0.08456, 0.8726, 0.09593, 0.8781, 0.06659, 0.8848, 0.07138, 0.8267, 0.05361, 0.8306, 0.05177, 0.823, 0.07578, 0.8176, 0.05435, 0.7033, 0.03981, 0.7065, 0.03916, 0.6983, 0.05784, 0.6942, 0.328, 0.9654, 0.3226, 0.9605, 0.3373, 0.9569, 0.3565, 0.9682, 0.03981, 0.7065, 0.04347, 0.7525, 0.02754, 0.7547, 0.02507, 0.7085, 0.1404, 0.9468, 0.328, 0.9654, 0.3427, 0.9695, 0.1181, 0.9511, 0.05361, 0.8306, 0.06475, 0.8771, 0.04351, 0.88, 0.03511, 0.8331, 0.6809, 0.8019, 0.6343, 0.8331, 0.6392, 0.8279, 0.6762, 0.7944, 0.7403, 0.7067, 0.7222, 0.7456, 0.7134, 0.7364, 0.7304, 0.6968, 0.7753, 0.5974, 0.7639, 0.6386, 0.7531, 0.6283, 0.7643, 0.587, 0.7304, 0.6968, 0.7134, 0.7364, 0.7049, 0.7273, 0.7209, 0.6871, 0.7643, 0.587, 0.7531, 0.6283, 0.7425, 0.6179, 0.7535, 0.5765, 0.6762, 0.7944, 0.6392, 0.8279, 0.6372, 0.8249, 0.6705, 0.7875, 0.5261, 0.6756, 0.5207, 0.7234, 0.5171, 0.7226, 0.5204, 0.6743, 0.5362, 0.5509, 0.5328, 0.598, 0.5246, 0.5962, 0.5268, 0.5489, 0.5445, 0.4266, 0.5415, 0.4726, 0.5304, 0.4702, 0.5325, 0.424, 0.5325, 0.424, 0.5304, 0.4702, 0.5192, 0.4687, 0.5204, 0.4224, 0.5204, 0.6743, 0.5171, 0.7226, 0.5135, 0.7222, 0.5147, 0.6735, 0.5268, 0.5489, 0.5246, 0.5962, 0.5164, 0.5951, 0.5174, 0.5476, 0.3039, 0.5211, 0.3137, 0.5632, 0.3034, 0.5728, 0.2932, 0.5311, 0.3704, 0.7436, 0.392, 0.7826, 0.3887, 0.7863, 0.3649, 0.7493, 0.3318, 0.6343, 0.3443, 0.6764, 0.3363, 0.6843, 0.3228, 0.643, 0.3649, 0.7493, 0.3887, 0.7863, 0.3855, 0.7903, 0.3594, 0.7554, 0.3228, 0.643, 0.3363, 0.6843, 0.3282, 0.6926, 0.3136, 0.6521, 0.2932, 0.5311, 0.3034, 0.5728, 0.2932, 0.5827, 0.2826, 0.5413, 0.07138, 0.8267, 0.08456, 0.8726, 0.06475, 0.8771, 0.05361, 0.8306, 0.05435, 0.7033, 0.05909, 0.7491, 0.04347, 0.7525, 0.03981, 0.7065, 0.1587, 0.9409, 0.3226, 0.9605, 0.328, 0.9654, 0.1404, 0.9468, 0.5325, 0.424, 0.5445, 0.4266, 0.5445, 0.4266, 0.5325, 0.424, 0.6809, 0.8019, 0.6343, 0.8331, 0.6343, 0.8331, 0.6809, 0.8019, 0.2826, 0.5413, 0.2932, 0.5311, 0.2932, 0.5311, 0.2826, 0.5413, 0.5135, 0.7222, 0.5147, 0.6735, 0.5147, 0.6735, 0.5135, 0.7222, 0.7403, 0.7067, 0.7222, 0.7456, 0.7222, 0.7456, 0.7403, 0.7067, 0.1587, 0.9409, 0.3226, 0.9605, 0.3226, 0.9605, 0.1587, 0.9409, 0.5164, 0.5951, 0.5174, 0.5476, 0.5174, 0.5476, 0.5164, 0.5951, 0.7753, 0.5974, 0.7639, 0.6386, 0.7639, 0.6386, 0.7753, 0.5974, 0.07138, 0.8267, 0.08456, 0.8726, 0.08456, 0.8726, 0.07138, 0.8267, 0.5192, 0.4687, 0.5204, 0.4224, 0.5204, 0.4224, 0.5192, 0.4687, 0.6343, 0.8331, 0.6392, 0.8279, 0.6392, 0.8279, 0.6343, 0.8331, 0.05435, 0.7033, 0.05909, 0.7491, 0.05909, 0.7491, 0.05435, 0.7033, 0.5304, 0.4702, 0.5192, 0.4687, 0.5192, 0.4687, 0.5304, 0.4702, 0.6762, 0.7944, 0.6809, 0.8019, 0.6809, 0.8019, 0.6762, 0.7944, 0.1404, 0.9468, 0.1587, 0.9409, 0.1587, 0.9409, 0.1404, 0.9468, 0.5174, 0.5476, 0.5268, 0.5489, 0.5268, 0.5489, 0.5174, 0.5476, 0.7222, 0.7456, 0.7134, 0.7364, 0.7134, 0.7364, 0.7222, 0.7456, 0.05909, 0.7491, 0.04347, 0.7525, 0.04347, 0.7525, 0.05909, 0.7491, 0.5204, 0.4224, 0.5325, 0.424, 0.5325, 0.424, 0.5204, 0.4224, 0.7304, 0.6968, 0.7403, 0.7067, 0.7403, 0.7067, 0.7304, 0.6968, 0.04347, 0.7525, 0.02754, 0.7547, 0.02754, 0.7547, 0.04347, 0.7525, 0.5171, 0.7226, 0.5135, 0.7222, 0.5135, 0.7222, 0.5171, 0.7226, 0.7639, 0.6386, 0.7531, 0.6283, 0.7531, 0.6283, 0.7639, 0.6386, 0.1181, 0.9511, 0.1404, 0.9468, 0.1404, 0.9468, 0.1181, 0.9511, 0.5147, 0.6735, 0.5204, 0.6743, 0.5204, 0.6743, 0.5147, 0.6735, 0.7643, 0.587, 0.7753, 0.5974, 0.7753, 0.5974, 0.7643, 0.587, 0.08456, 0.8726, 0.06475, 0.8771, 0.06475, 0.8771, 0.08456, 0.8726, 0.5246, 0.5962, 0.5164, 0.5951, 0.5164, 0.5951, 0.5246, 0.5962, 0.6372, 0.8249, 0.6705, 0.7875, 0.6705, 0.7875, 0.6372, 0.8249, 0.05361, 0.8306, 0.07138, 0.8267, 0.07138, 0.8267, 0.05361, 0.8306, 0.3704, 0.7436, 0.392, 0.7826, 0.392, 0.7826, 0.3704, 0.7436, 0.7049, 0.7273, 0.7209, 0.6871, 0.7209, 0.6871, 0.7049, 0.7273, 0.03981, 0.7065, 0.05435, 0.7033, 0.05435, 0.7033, 0.03981, 0.7065, 0.3318, 0.6343, 0.3443, 0.6764, 0.3443, 0.6764, 0.3318, 0.6343, 0.7425, 0.6179, 0.7535, 0.5765, 0.7535, 0.5765, 0.7425, 0.6179, 0.3226, 0.9605, 0.328, 0.9654, 0.328, 0.9654, 0.3226, 0.9605, 0.3039, 0.5211, 0.3137, 0.5632, 0.3137, 0.5632, 0.3039, 0.5211, 0.7209, 0.6871, 0.7304, 0.6968, 0.7304, 0.6968, 0.7209, 0.6871, 0.2932, 0.5311, 0.3039, 0.5211, 0.3039, 0.5211, 0.2932, 0.5311, 0.7134, 0.7364, 0.7049, 0.7273, 0.7049, 0.7273, 0.7134, 0.7364, 0.3137, 0.5632, 0.3034, 0.5728, 0.3034, 0.5728, 0.3137, 0.5632, 0.7531, 0.6283, 0.7425, 0.6179, 0.7425, 0.6179, 0.7531, 0.6283, 0.392, 0.7826, 0.3887, 0.7863, 0.3887, 0.7863, 0.392, 0.7826, 0.7535, 0.5765, 0.7643, 0.587, 0.7643, 0.587, 0.7535, 0.5765, 0.3649, 0.7493, 0.3704, 0.7436, 0.3704, 0.7436, 0.3649, 0.7493, 0.6392, 0.8279, 0.6372, 0.8249, 0.6372, 0.8249, 0.6392, 0.8279, 0.3443, 0.6764, 0.3363, 0.6843, 0.3363, 0.6843, 0.3443, 0.6764, 0.6705, 0.7875, 0.6762, 0.7944, 0.6762, 0.7944, 0.6705, 0.7875])
me_cylinder_001.materials.append(mat_metal)
me_cylinder_001.materials.append(mat_capsule)
me_cylinder_001.materials.append(mat_lights)
me_cylinder_001.use_remesh_fix_poles = True
me_cylinder_001.use_remesh_preserve_attributes = False
me_cylinder_001.use_mirror_vertex_groups = False
me_cylinder_001.update()

# ---- objects
ob_cylinder_001 = bpy.data.objects.new('Cylinder.001', me_cylinder_001)

# ---- transforms, parenting, visibility, modifiers, constraints
ob_cylinder_001.location = (0.0, 0.0, 0.0)
ob_cylinder_001.lineart.crease_threshold = 0.0
_m = ob_cylinder_001.modifiers.new('Auto Smooth', 'NODES')
_m.node_group = ng_auto_smooth
_gi = [s.identifier for s in ng_auto_smooth.interface.items_tree if s.item_type == 'SOCKET' and s.in_out == 'INPUT']
_m[_gi[1]] = 0.5236  # Angle

# ---- collection membership
col_collection.objects.link(ob_cylinder_001)

# ---- scene / render settings (as saved in the file)
scene.frame_start = 1; scene.frame_end = 250; scene.frame_set(1)
scene.render.engine = 'BLENDER_EEVEE_NEXT'
scene.cycles.use_denoising = False
scene.cycles.samples = 128
scene.cycles.sampling_pattern = 'TABULATED_SOBOL'
scene.cycles.use_adaptive_sampling = False
scene.cycles.use_light_tree = False
scene.view_settings.view_transform = 'Filmic'
bpy.context.view_layer.update()

# ---- added for rendering (the .blend has no active camera and no usable light): camera, sun
cam_auto = bpy.data.cameras.new('AutoCamera')
cam_auto.lens = 50.0
cam_auto.sensor_width = 36.0
cam_auto.clip_end = 1000.0
ob_auto_camera = bpy.data.objects.new('AutoCamera', cam_auto)
scene.collection.objects.link(ob_auto_camera)
ob_auto_camera.location = (1.41152, -1.69383, 1.53058)
ob_auto_camera.rotation_euler = (1.09748, -7.21219e-08, 0.694738)
scene.camera = ob_auto_camera
light_auto_sun = bpy.data.lights.new('AutoSun', 'SUN')
light_auto_sun.energy = 3.0
light_auto_sun.angle = 0.0523599
ob_auto_sun = bpy.data.objects.new('AutoSun', light_auto_sun)
scene.collection.objects.link(ob_auto_sun)
ob_auto_sun.rotation_euler = (0.872665, 0.174533, 0.523599)
bpy.context.view_layer.update()
